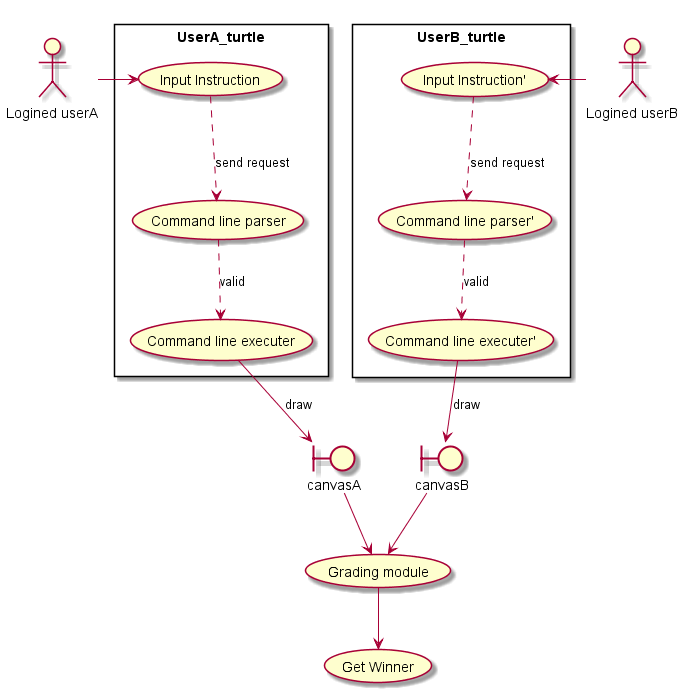

The diagram above was rendered by PlantUML. Its source (embedded in the PNG):
@startuml battle

skinparam PackageStyle rectangle
hide footer

:Logined userA: as userA
:Logined userB: as userB
boundary canvasA
boundary canvasB

rectangle UserA_turtle {
    userA -right-> (Input Instruction)
    (Input Instruction) .down-> (Command line parser): send request
    (Command line parser) .down-> (Command line executer): valid
    (Command line executer) -down-> canvasA: draw
}

rectangle UserB_turtle {
    userB -left-> (Input Instruction')

    (Input Instruction') .down-> (Command line parser'): send request
    (Command line parser') .down-> (Command line executer'): valid
    (Command line executer') -down-> canvasB: draw
}

canvasA -down-> (Grading module)
canvasB -down-> (Grading module)

(Grading module) -down-> (Get Winner)

@enduml